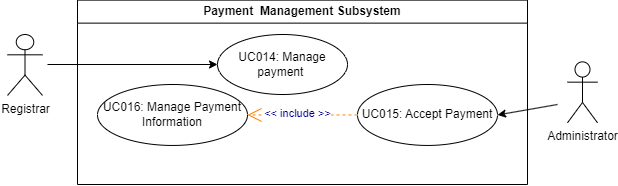

The diagram above was exported from draw.io. Its source (the exported page's mxGraphModel, read from the mxfile embedded in the PNG):
<mxGraphModel dx="2140" dy="1673" grid="1" gridSize="10" guides="1" tooltips="1" connect="1" arrows="1" fold="1" page="1" pageScale="1" pageWidth="850" pageHeight="1100" math="0" shadow="0">
  <root>
    <mxCell id="0" />
    <mxCell id="1" parent="0" />
    <mxCell id="p6wvhc3B9uR91UHaSarG-22" value="Payment&amp;nbsp; Management Subsystem" style="swimlane;whiteSpace=wrap;html=1;movable=0;resizable=0;rotatable=0;deletable=0;editable=0;connectable=0;locked=1;" parent="1" vertex="1">
      <mxGeometry x="-640" y="-514.37" width="450" height="184.37" as="geometry" />
    </mxCell>
    <mxCell id="RMzTV7LkMAinpSwhKqv6-7" value="Registrar" style="shape=umlActor;verticalLabelPosition=bottom;verticalAlign=top;html=1;outlineConnect=0;" parent="1" vertex="1">
      <mxGeometry x="-710" y="-480.0000000000001" width="35" height="60.9375" as="geometry" />
    </mxCell>
    <mxCell id="RMzTV7LkMAinpSwhKqv6-8" value="Administrator" style="shape=umlActor;verticalLabelPosition=bottom;verticalAlign=top;html=1;outlineConnect=0;container=0;" parent="1" vertex="1">
      <mxGeometry x="-150" y="-452.65250000000015" width="30" height="60.9375" as="geometry" />
    </mxCell>
    <mxCell id="39" value="" style="endArrow=classic;html=1;rounded=0;entryX=1;entryY=0.5;entryDx=0;entryDy=0;" parent="1" target="25" edge="1">
      <mxGeometry width="50" height="50" relative="1" as="geometry">
        <mxPoint x="-160" y="-410" as="sourcePoint" />
        <mxPoint x="-262.0080872533963" y="-557.9724609341406" as="targetPoint" />
        <Array as="points">
          <mxPoint x="-160" y="-410" />
        </Array>
      </mxGeometry>
    </mxCell>
    <mxCell id="47" value="" style="endArrow=classic;html=1;rounded=0;entryX=0;entryY=0.5;entryDx=0;entryDy=0;" parent="1" target="p6wvhc3B9uR91UHaSarG-14" edge="1">
      <mxGeometry width="50" height="50" relative="1" as="geometry">
        <mxPoint x="-670" y="-450" as="sourcePoint" />
        <mxPoint x="-554.9999999999991" y="-592.7185937500001" as="targetPoint" />
        <Array as="points">
          <mxPoint x="-670" y="-450" />
        </Array>
      </mxGeometry>
    </mxCell>
    <mxCell id="30" value="UC016: Manage Payment Information" style="ellipse;whiteSpace=wrap;html=1;movable=0;resizable=0;rotatable=0;deletable=0;editable=0;locked=1;connectable=0;" parent="1" vertex="1">
      <mxGeometry x="-620" y="-430.0046875" width="150" height="60.94" as="geometry" />
    </mxCell>
    <mxCell id="p6wvhc3B9uR91UHaSarG-14" value="UC014: Manage payment&amp;nbsp;" style="ellipse;whiteSpace=wrap;html=1;movable=0;resizable=0;rotatable=0;deletable=0;editable=0;locked=1;connectable=0;" parent="1" vertex="1">
      <mxGeometry x="-500" y="-480.00468750000005" width="130" height="60" as="geometry" />
    </mxCell>
    <mxCell id="25" value="UC015: Accept Payment" style="ellipse;whiteSpace=wrap;html=1;movable=0;resizable=0;rotatable=0;deletable=0;editable=0;locked=1;connectable=0;" parent="1" vertex="1">
      <mxGeometry x="-360" y="-430.0006250000001" width="140" height="60.9375" as="geometry" />
    </mxCell>
    <mxCell id="36" value="&amp;lt;&amp;lt; include &amp;gt;&amp;gt;" style="endArrow=open;endSize=12;dashed=1;html=1;fontColor=#000099;strokeColor=#FF8000;entryX=1;entryY=0.5;entryDx=0;entryDy=0;exitX=0;exitY=0.5;exitDx=0;exitDy=0;movable=0;resizable=0;rotatable=0;deletable=0;editable=0;locked=1;connectable=0;" parent="1" source="25" target="30" edge="1">
      <mxGeometry x="0.092" y="-1" width="160" relative="1" as="geometry">
        <mxPoint x="-340" y="-374.37" as="sourcePoint" />
        <mxPoint x="-382.6293071117375" y="-408.45105992496633" as="targetPoint" />
        <mxPoint as="offset" />
      </mxGeometry>
    </mxCell>
  </root>
</mxGraphModel>